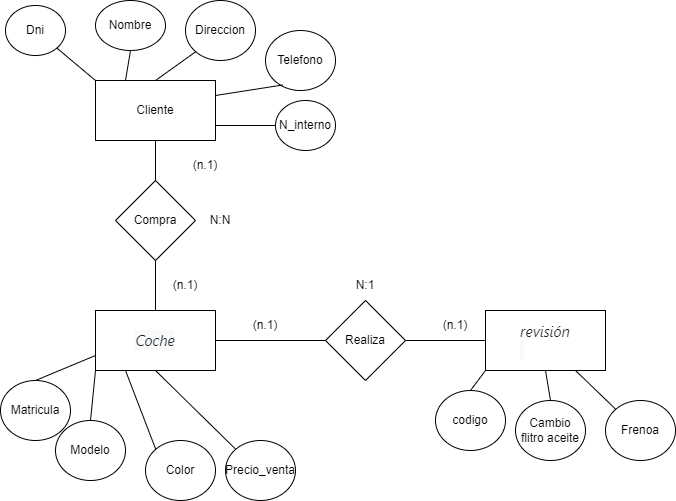

The diagram above was exported from draw.io. Its source (the exported page's mxGraphModel, read from the mxfile embedded in the PNG):
<mxGraphModel dx="1326" dy="719" grid="1" gridSize="10" guides="1" tooltips="1" connect="1" arrows="1" fold="1" page="1" pageScale="1" pageWidth="827" pageHeight="1169" math="0" shadow="0">
  <root>
    <mxCell id="0" />
    <mxCell id="1" parent="0" />
    <mxCell id="udu2qwlsuIy3Jm5TErWB-9" value="&lt;div style=&quot;text-align: left;&quot;&gt;&lt;font face=&quot;-apple-system, BlinkMacSystemFont, Segoe UI, Roboto, Helvetica Neue, Arial, Noto Sans, Liberation Sans, sans-serif, Apple Color Emoji, Segoe UI Emoji, Segoe UI Symbol, Noto Color Emoji&quot; color=&quot;#1d2125&quot;&gt;&lt;span style=&quot;font-size: 15px; background-color: rgb(248, 249, 250);&quot;&gt;&lt;i&gt;Coche&lt;/i&gt;&lt;/span&gt;&lt;/font&gt;&lt;/div&gt;" style="rounded=0;whiteSpace=wrap;html=1;" parent="1" vertex="1">
      <mxGeometry x="195" y="395" width="120" height="60" as="geometry" />
    </mxCell>
    <mxCell id="udu2qwlsuIy3Jm5TErWB-10" value="Modelo" style="ellipse;whiteSpace=wrap;html=1;" parent="1" vertex="1">
      <mxGeometry x="155" y="505" width="70" height="60" as="geometry" />
    </mxCell>
    <mxCell id="udu2qwlsuIy3Jm5TErWB-12" value="Matricula" style="ellipse;whiteSpace=wrap;html=1;" parent="1" vertex="1">
      <mxGeometry x="100" y="465" width="70" height="60" as="geometry" />
    </mxCell>
    <mxCell id="udu2qwlsuIy3Jm5TErWB-14" value="Cliente" style="rounded=0;whiteSpace=wrap;html=1;" parent="1" vertex="1">
      <mxGeometry x="195" y="165" width="120" height="60" as="geometry" />
    </mxCell>
    <mxCell id="udu2qwlsuIy3Jm5TErWB-15" value="Compra" style="rhombus;whiteSpace=wrap;html=1;" parent="1" vertex="1">
      <mxGeometry x="215" y="265" width="80" height="80" as="geometry" />
    </mxCell>
    <mxCell id="udu2qwlsuIy3Jm5TErWB-18" value="Telefono" style="ellipse;whiteSpace=wrap;html=1;" parent="1" vertex="1">
      <mxGeometry x="365" y="115" width="70" height="60" as="geometry" />
    </mxCell>
    <mxCell id="udu2qwlsuIy3Jm5TErWB-19" value="Direccion" style="ellipse;whiteSpace=wrap;html=1;" parent="1" vertex="1">
      <mxGeometry x="285" y="85" width="70" height="60" as="geometry" />
    </mxCell>
    <mxCell id="udu2qwlsuIy3Jm5TErWB-22" value="" style="endArrow=none;html=1;rounded=0;exitX=0.5;exitY=1;exitDx=0;exitDy=0;entryX=0.5;entryY=0;entryDx=0;entryDy=0;" parent="1" source="udu2qwlsuIy3Jm5TErWB-14" target="udu2qwlsuIy3Jm5TErWB-15" edge="1">
      <mxGeometry width="50" height="50" relative="1" as="geometry">
        <mxPoint x="55" y="305" as="sourcePoint" />
        <mxPoint x="105" y="255" as="targetPoint" />
      </mxGeometry>
    </mxCell>
    <mxCell id="udu2qwlsuIy3Jm5TErWB-36" value="" style="endArrow=none;html=1;rounded=0;exitX=0.5;exitY=0;exitDx=0;exitDy=0;entryX=0;entryY=0.75;entryDx=0;entryDy=0;" parent="1" source="udu2qwlsuIy3Jm5TErWB-12" target="udu2qwlsuIy3Jm5TErWB-9" edge="1">
      <mxGeometry width="50" height="50" relative="1" as="geometry">
        <mxPoint x="145" y="395" as="sourcePoint" />
        <mxPoint x="195" y="345" as="targetPoint" />
      </mxGeometry>
    </mxCell>
    <mxCell id="udu2qwlsuIy3Jm5TErWB-38" value="" style="endArrow=none;html=1;rounded=0;entryX=0.5;entryY=0;entryDx=0;entryDy=0;exitX=0;exitY=1;exitDx=0;exitDy=0;" parent="1" source="udu2qwlsuIy3Jm5TErWB-9" target="udu2qwlsuIy3Jm5TErWB-10" edge="1">
      <mxGeometry width="50" height="50" relative="1" as="geometry">
        <mxPoint x="165" y="415" as="sourcePoint" />
        <mxPoint x="215" y="365" as="targetPoint" />
      </mxGeometry>
    </mxCell>
    <mxCell id="udu2qwlsuIy3Jm5TErWB-49" value="Nombre" style="ellipse;whiteSpace=wrap;html=1;" parent="1" vertex="1">
      <mxGeometry x="195" y="85" width="70" height="50" as="geometry" />
    </mxCell>
    <mxCell id="udu2qwlsuIy3Jm5TErWB-50" value="" style="endArrow=none;html=1;rounded=0;entryX=0.5;entryY=1;entryDx=0;entryDy=0;exitX=0.5;exitY=0;exitDx=0;exitDy=0;" parent="1" source="udu2qwlsuIy3Jm5TErWB-9" target="udu2qwlsuIy3Jm5TErWB-15" edge="1">
      <mxGeometry width="50" height="50" relative="1" as="geometry">
        <mxPoint x="55" y="385" as="sourcePoint" />
        <mxPoint x="105" y="335" as="targetPoint" />
      </mxGeometry>
    </mxCell>
    <mxCell id="udu2qwlsuIy3Jm5TErWB-58" value="N:N" style="text;html=1;strokeColor=none;fillColor=none;align=center;verticalAlign=middle;whiteSpace=wrap;rounded=0;" parent="1" vertex="1">
      <mxGeometry x="290" y="290" width="60" height="30" as="geometry" />
    </mxCell>
    <mxCell id="udu2qwlsuIy3Jm5TErWB-59" value="(n.1)" style="text;html=1;strokeColor=none;fillColor=none;align=center;verticalAlign=middle;whiteSpace=wrap;rounded=0;" parent="1" vertex="1">
      <mxGeometry x="255" y="355" width="60" height="30" as="geometry" />
    </mxCell>
    <mxCell id="udu2qwlsuIy3Jm5TErWB-60" value="(n.1)" style="text;html=1;strokeColor=none;fillColor=none;align=center;verticalAlign=middle;whiteSpace=wrap;rounded=0;" parent="1" vertex="1">
      <mxGeometry x="275" y="235" width="60" height="30" as="geometry" />
    </mxCell>
    <mxCell id="udu2qwlsuIy3Jm5TErWB-64" value="" style="endArrow=none;html=1;rounded=0;entryX=1;entryY=1;entryDx=0;entryDy=0;exitX=0;exitY=0;exitDx=0;exitDy=0;" parent="1" source="udu2qwlsuIy3Jm5TErWB-14" edge="1">
      <mxGeometry width="50" height="50" relative="1" as="geometry">
        <mxPoint x="35" y="385" as="sourcePoint" />
        <mxPoint x="154.74873734152902" y="131.2132034355966" as="targetPoint" />
      </mxGeometry>
    </mxCell>
    <mxCell id="udu2qwlsuIy3Jm5TErWB-65" value="" style="endArrow=none;html=1;rounded=0;entryX=0.5;entryY=1;entryDx=0;entryDy=0;exitX=0.25;exitY=0;exitDx=0;exitDy=0;" parent="1" source="udu2qwlsuIy3Jm5TErWB-14" target="udu2qwlsuIy3Jm5TErWB-49" edge="1">
      <mxGeometry width="50" height="50" relative="1" as="geometry">
        <mxPoint x="205" y="175" as="sourcePoint" />
        <mxPoint x="165" y="141" as="targetPoint" />
      </mxGeometry>
    </mxCell>
    <mxCell id="udu2qwlsuIy3Jm5TErWB-66" value="" style="endArrow=none;html=1;rounded=0;entryX=0.5;entryY=0;entryDx=0;entryDy=0;exitX=0;exitY=1;exitDx=0;exitDy=0;" parent="1" source="udu2qwlsuIy3Jm5TErWB-19" target="udu2qwlsuIy3Jm5TErWB-14" edge="1">
      <mxGeometry width="50" height="50" relative="1" as="geometry">
        <mxPoint x="215" y="185" as="sourcePoint" />
        <mxPoint x="175" y="151" as="targetPoint" />
      </mxGeometry>
    </mxCell>
    <mxCell id="udu2qwlsuIy3Jm5TErWB-67" value="" style="endArrow=none;html=1;rounded=0;entryX=1;entryY=0.25;entryDx=0;entryDy=0;exitX=0.248;exitY=0.908;exitDx=0;exitDy=0;exitPerimeter=0;" parent="1" source="udu2qwlsuIy3Jm5TErWB-18" target="udu2qwlsuIy3Jm5TErWB-14" edge="1">
      <mxGeometry width="50" height="50" relative="1" as="geometry">
        <mxPoint x="225" y="195" as="sourcePoint" />
        <mxPoint x="185" y="161" as="targetPoint" />
      </mxGeometry>
    </mxCell>
    <mxCell id="udu2qwlsuIy3Jm5TErWB-69" value="Color" style="ellipse;whiteSpace=wrap;html=1;" parent="1" vertex="1">
      <mxGeometry x="245" y="525" width="70" height="60" as="geometry" />
    </mxCell>
    <mxCell id="udu2qwlsuIy3Jm5TErWB-70" value="" style="endArrow=none;html=1;rounded=0;entryX=0.25;entryY=1;entryDx=0;entryDy=0;exitX=0;exitY=0;exitDx=0;exitDy=0;" parent="1" source="udu2qwlsuIy3Jm5TErWB-69" target="udu2qwlsuIy3Jm5TErWB-9" edge="1">
      <mxGeometry width="50" height="50" relative="1" as="geometry">
        <mxPoint x="235" y="205" as="sourcePoint" />
        <mxPoint x="325" y="190" as="targetPoint" />
      </mxGeometry>
    </mxCell>
    <mxCell id="udu2qwlsuIy3Jm5TErWB-71" value="Precio_venta" style="ellipse;whiteSpace=wrap;html=1;" parent="1" vertex="1">
      <mxGeometry x="325" y="525" width="70" height="60" as="geometry" />
    </mxCell>
    <mxCell id="udu2qwlsuIy3Jm5TErWB-72" value="" style="endArrow=none;html=1;rounded=0;entryX=0.5;entryY=1;entryDx=0;entryDy=0;exitX=0;exitY=0;exitDx=0;exitDy=0;" parent="1" source="udu2qwlsuIy3Jm5TErWB-71" target="udu2qwlsuIy3Jm5TErWB-9" edge="1">
      <mxGeometry width="50" height="50" relative="1" as="geometry">
        <mxPoint x="225" y="457.5" as="sourcePoint" />
        <mxPoint x="315" y="442.5" as="targetPoint" />
      </mxGeometry>
    </mxCell>
    <mxCell id="udu2qwlsuIy3Jm5TErWB-73" value="Dni" style="ellipse;whiteSpace=wrap;html=1;" parent="1" vertex="1">
      <mxGeometry x="105" y="90" width="60" height="50" as="geometry" />
    </mxCell>
    <mxCell id="udu2qwlsuIy3Jm5TErWB-74" value="N_interno" style="ellipse;whiteSpace=wrap;html=1;" parent="1" vertex="1">
      <mxGeometry x="375" y="185" width="60" height="50" as="geometry" />
    </mxCell>
    <mxCell id="udu2qwlsuIy3Jm5TErWB-75" value="" style="endArrow=none;html=1;rounded=0;entryX=1;entryY=0.75;entryDx=0;entryDy=0;exitX=0;exitY=0.5;exitDx=0;exitDy=0;" parent="1" source="udu2qwlsuIy3Jm5TErWB-74" target="udu2qwlsuIy3Jm5TErWB-14" edge="1">
      <mxGeometry width="50" height="50" relative="1" as="geometry">
        <mxPoint x="392" y="179" as="sourcePoint" />
        <mxPoint x="325" y="190" as="targetPoint" />
      </mxGeometry>
    </mxCell>
    <mxCell id="udu2qwlsuIy3Jm5TErWB-78" value="&lt;div style=&quot;text-align: left;&quot;&gt;&lt;span style=&quot;background-color: initial; font-size: 15px;&quot;&gt;&lt;font face=&quot;-apple-system, BlinkMacSystemFont, Segoe UI, Roboto, Helvetica Neue, Arial, Noto Sans, Liberation Sans, sans-serif, Apple Color Emoji, Segoe UI Emoji, Segoe UI Symbol, Noto Color Emoji&quot; color=&quot;#1d2125&quot;&gt;&lt;i&gt;revisión&lt;/i&gt;&lt;/font&gt;&lt;/span&gt;&lt;/div&gt;&lt;div style=&quot;text-align: left;&quot;&gt;&lt;font face=&quot;-apple-system, BlinkMacSystemFont, Segoe UI, Roboto, Helvetica Neue, Arial, Noto Sans, Liberation Sans, sans-serif, Apple Color Emoji, Segoe UI Emoji, Segoe UI Symbol, Noto Color Emoji&quot; color=&quot;#1d2125&quot;&gt;&lt;span style=&quot;font-size: 15px; background-color: rgb(248, 249, 250);&quot;&gt;&lt;i&gt;&amp;nbsp;&lt;/i&gt;&lt;/span&gt;&lt;/font&gt;&lt;/div&gt;" style="rounded=0;whiteSpace=wrap;html=1;" parent="1" vertex="1">
      <mxGeometry x="585" y="395" width="120" height="60" as="geometry" />
    </mxCell>
    <mxCell id="udu2qwlsuIy3Jm5TErWB-80" value="Realiza" style="rhombus;whiteSpace=wrap;html=1;" parent="1" vertex="1">
      <mxGeometry x="425" y="385" width="80" height="80" as="geometry" />
    </mxCell>
    <mxCell id="udu2qwlsuIy3Jm5TErWB-81" value="" style="endArrow=none;html=1;rounded=0;exitX=1;exitY=0.5;exitDx=0;exitDy=0;entryX=0;entryY=0.5;entryDx=0;entryDy=0;" parent="1" source="udu2qwlsuIy3Jm5TErWB-9" target="udu2qwlsuIy3Jm5TErWB-80" edge="1">
      <mxGeometry width="50" height="50" relative="1" as="geometry">
        <mxPoint x="355" y="425" as="sourcePoint" />
        <mxPoint x="405" y="375" as="targetPoint" />
      </mxGeometry>
    </mxCell>
    <mxCell id="udu2qwlsuIy3Jm5TErWB-82" value="" style="endArrow=none;html=1;rounded=0;entryX=0;entryY=0.5;entryDx=0;entryDy=0;exitX=1;exitY=0.5;exitDx=0;exitDy=0;" parent="1" source="udu2qwlsuIy3Jm5TErWB-80" target="udu2qwlsuIy3Jm5TErWB-78" edge="1">
      <mxGeometry width="50" height="50" relative="1" as="geometry">
        <mxPoint x="355" y="425" as="sourcePoint" />
        <mxPoint x="405" y="375" as="targetPoint" />
      </mxGeometry>
    </mxCell>
    <mxCell id="udu2qwlsuIy3Jm5TErWB-84" value="codigo" style="ellipse;whiteSpace=wrap;html=1;" parent="1" vertex="1">
      <mxGeometry x="535" y="475" width="70" height="60" as="geometry" />
    </mxCell>
    <mxCell id="udu2qwlsuIy3Jm5TErWB-85" value="Cambio&lt;br&gt;flitro aceite" style="ellipse;whiteSpace=wrap;html=1;" parent="1" vertex="1">
      <mxGeometry x="615" y="485" width="70" height="60" as="geometry" />
    </mxCell>
    <mxCell id="udu2qwlsuIy3Jm5TErWB-86" value="Frenoa" style="ellipse;whiteSpace=wrap;html=1;" parent="1" vertex="1">
      <mxGeometry x="705" y="485" width="70" height="60" as="geometry" />
    </mxCell>
    <mxCell id="udu2qwlsuIy3Jm5TErWB-87" value="" style="endArrow=none;html=1;rounded=0;entryX=0;entryY=1;entryDx=0;entryDy=0;exitX=0.5;exitY=0;exitDx=0;exitDy=0;" parent="1" source="udu2qwlsuIy3Jm5TErWB-84" target="udu2qwlsuIy3Jm5TErWB-78" edge="1">
      <mxGeometry width="50" height="50" relative="1" as="geometry">
        <mxPoint x="355" y="425" as="sourcePoint" />
        <mxPoint x="405" y="375" as="targetPoint" />
      </mxGeometry>
    </mxCell>
    <mxCell id="udu2qwlsuIy3Jm5TErWB-88" value="" style="endArrow=none;html=1;rounded=0;entryX=0.5;entryY=1;entryDx=0;entryDy=0;exitX=0.5;exitY=0;exitDx=0;exitDy=0;" parent="1" source="udu2qwlsuIy3Jm5TErWB-85" target="udu2qwlsuIy3Jm5TErWB-78" edge="1">
      <mxGeometry width="50" height="50" relative="1" as="geometry">
        <mxPoint x="355" y="425" as="sourcePoint" />
        <mxPoint x="405" y="375" as="targetPoint" />
      </mxGeometry>
    </mxCell>
    <mxCell id="udu2qwlsuIy3Jm5TErWB-89" value="" style="endArrow=none;html=1;rounded=0;entryX=0.75;entryY=1;entryDx=0;entryDy=0;exitX=0;exitY=0;exitDx=0;exitDy=0;" parent="1" source="udu2qwlsuIy3Jm5TErWB-86" target="udu2qwlsuIy3Jm5TErWB-78" edge="1">
      <mxGeometry width="50" height="50" relative="1" as="geometry">
        <mxPoint x="355" y="425" as="sourcePoint" />
        <mxPoint x="405" y="375" as="targetPoint" />
      </mxGeometry>
    </mxCell>
    <mxCell id="udu2qwlsuIy3Jm5TErWB-90" value="(n.1)" style="text;html=1;strokeColor=none;fillColor=none;align=center;verticalAlign=middle;whiteSpace=wrap;rounded=0;" parent="1" vertex="1">
      <mxGeometry x="335" y="395" width="60" height="30" as="geometry" />
    </mxCell>
    <mxCell id="udu2qwlsuIy3Jm5TErWB-91" value="(n.1)" style="text;html=1;strokeColor=none;fillColor=none;align=center;verticalAlign=middle;whiteSpace=wrap;rounded=0;" parent="1" vertex="1">
      <mxGeometry x="525" y="395" width="60" height="30" as="geometry" />
    </mxCell>
    <mxCell id="udu2qwlsuIy3Jm5TErWB-92" value="N:1" style="text;html=1;strokeColor=none;fillColor=none;align=center;verticalAlign=middle;whiteSpace=wrap;rounded=0;" parent="1" vertex="1">
      <mxGeometry x="435" y="355" width="60" height="30" as="geometry" />
    </mxCell>
  </root>
</mxGraphModel>